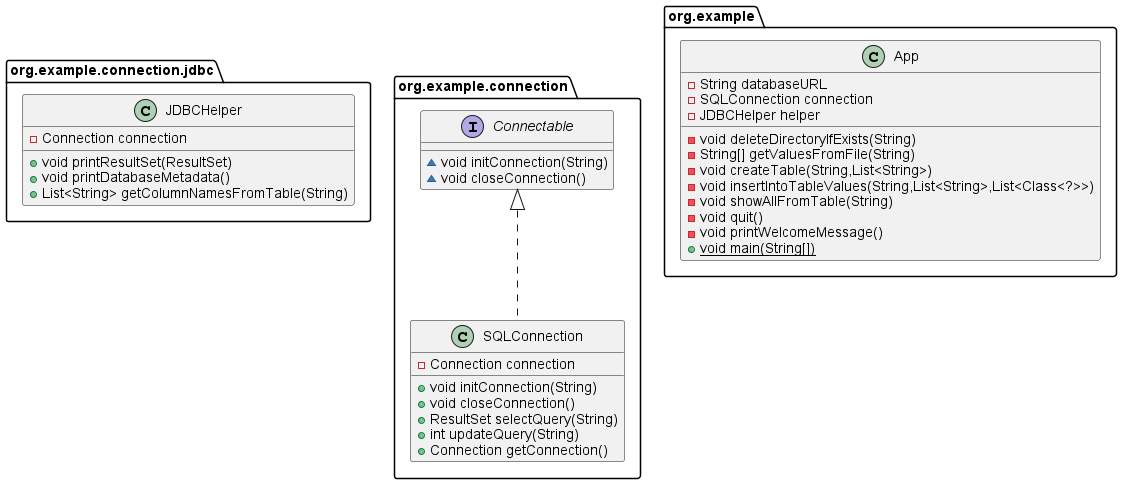

The diagram above was rendered by PlantUML. Its source (embedded in the PNG):
@startuml
class org.example.connection.jdbc.JDBCHelper {
- Connection connection
+ void printResultSet(ResultSet)
+ void printDatabaseMetadata()
+ List<String> getColumnNamesFromTable(String)
}
class org.example.connection.SQLConnection {
- Connection connection
+ void initConnection(String)
+ void closeConnection()
+ ResultSet selectQuery(String)
+ int updateQuery(String)
+ Connection getConnection()
}
class org.example.App {
- String databaseURL
- SQLConnection connection
- JDBCHelper helper
- void deleteDirectoryIfExists(String)
- String[] getValuesFromFile(String)
- void createTable(String,List<String>)
- void insertIntoTableValues(String,List<String>,List<Class<?>>)
- void showAllFromTable(String)
- void quit()
- void printWelcomeMessage()
+ {static} void main(String[])
}
interface org.example.connection.Connectable {
~ void initConnection(String)
~ void closeConnection()
}


org.example.connection.Connectable <|.. org.example.connection.SQLConnection
@enduml